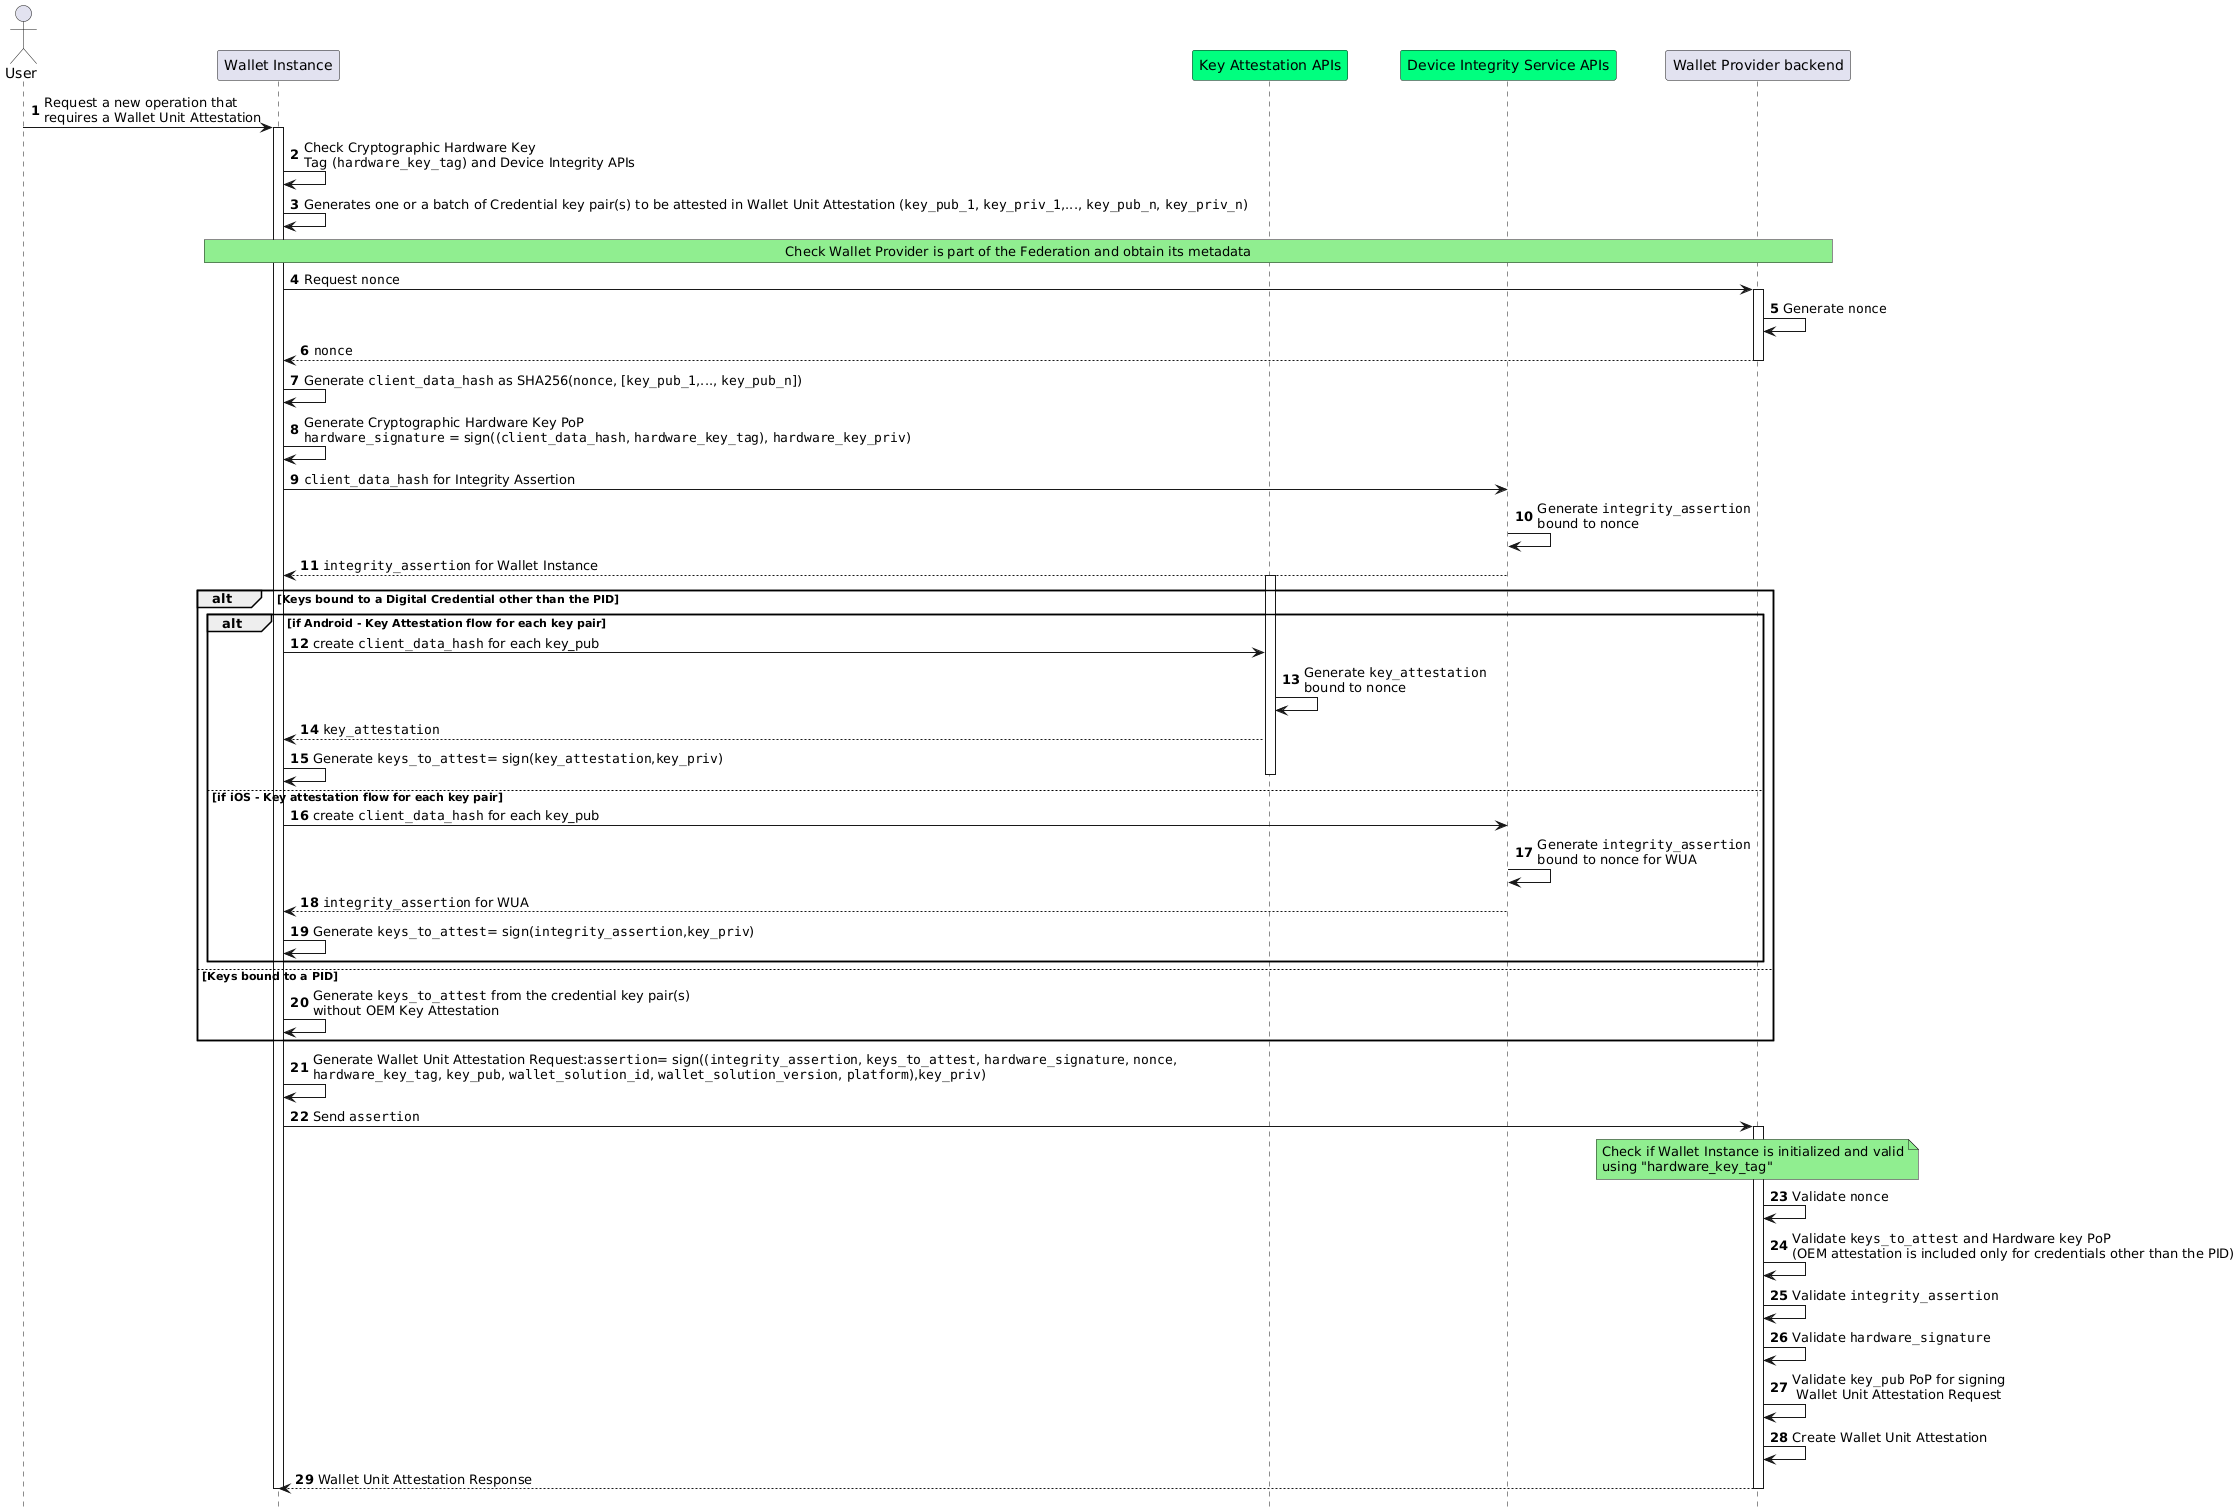

The diagram above was rendered by PlantUML. Its source (embedded in the PNG):
@startuml Wallet Unit Attestations Issuance
autonumber
hide footbox

'Participants
actor "User" as user
participant "Wallet Instance" as app 
participant "Key Attestation APIs" as kats #springgreen
participant "Device Integrity Service APIs" as aats #springgreen
participant "Wallet Provider backend" as bck

user->app: Request a new operation that\nrequires a Wallet Unit Attestation 
activate app

app->app: Check Cryptographic Hardware Key \nTag (""hardware_key_tag"") and Device Integrity APIs

app->app: Generates one or a batch of Credential key pair(s) to be attested in Wallet Unit Attestation (""key_pub_1"", ""key_priv_1"",..., ""key_pub_n"", ""key_priv_n"")

rnote over app,bck #LIGHTGREEN
Check Wallet Provider is part of the Federation and obtain its metadata
endrnote

app->bck: Request ""nonce""
activate bck

bck->bck: Generate ""nonce""

bck-->app: ""nonce""
deactivate bck


app->app: Generate ""client_data_hash"" as SHA256(""nonce"", [""key_pub_1"",..., ""key_pub_n""]) 

app->app: Generate Cryptographic Hardware Key PoP\n""hardware_signature"" = sign((""client_data_hash"", ""hardware_key_tag""), ""hardware_key_priv"")

app->aats: ""client_data_hash"" for Integrity Assertion
aats->aats: Generate ""integrity_assertion""\nbound to nonce 
aats-->app: ""integrity_assertion"" for Wallet Instance

alt Keys bound to a Digital Credential other than the PID

alt if Android - Key Attestation flow for each key pair

activate kats

app->kats: create ""client_data_hash"" for each key_pub

kats->kats: Generate ""key_attestation""\nbound to nonce

kats-->app: ""key_attestation"" 
app->app : Generate ""keys_to_attest""= sign(""key_attestation"",""key_priv"")

deactivate kats

else if iOS - Key attestation flow for each key pair

app->aats: create ""client_data_hash"" for each key_pub
aats->aats: Generate ""integrity_assertion""\nbound to nonce for WUA
aats-->app: ""integrity_assertion"" for WUA 
app->app : Generate ""keys_to_attest""= sign(""integrity_assertion"",""key_priv"")
end

else Keys bound to a PID
app->app: Generate ""keys_to_attest"" from the credential key pair(s)\nwithout OEM Key Attestation
end


app->app: Generate Wallet Unit Attestation Request:""assertion""= sign((""integrity_assertion"", ""keys_to_attest"", ""hardware_signature"", ""nonce"",\n""hardware_key_tag"", ""key_pub"", ""wallet_solution_id"", ""wallet_solution_version"", ""platform""),""key_priv"")
app->bck: Send ""assertion""
activate bck
Note over bck, bck #LIGHTGREEN
Check if Wallet Instance is initialized and valid
using "hardware_key_tag"
End note

bck->bck: Validate ""nonce""
bck->bck: Validate ""keys_to_attest"" and Hardware key PoP\n(OEM attestation is included only for credentials other than the PID)
bck->bck: Validate ""integrity_assertion""
bck->bck: Validate ""hardware_signature""
bck->bck: Validate ""key_pub"" PoP for signing\n Wallet Unit Attestation Request
bck->bck: Create Wallet Unit Attestation


bck-->app: Wallet Unit Attestation Response

deactivate bck
deactivate app
@enduml